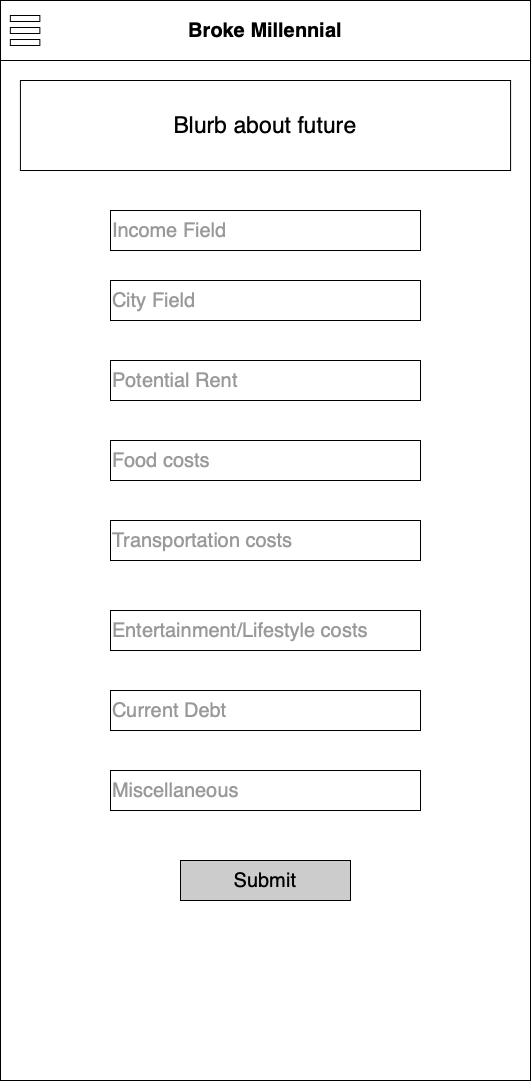

The diagram above was exported from draw.io. Its source (the exported page's mxGraphModel, read from the mxfile embedded in the PNG):
<mxGraphModel dx="1660" dy="1118" grid="1" gridSize="10" guides="1" tooltips="1" connect="1" arrows="1" fold="1" page="1" pageScale="1" pageWidth="850" pageHeight="1100" math="0" shadow="0">
  <root>
    <mxCell id="0" />
    <mxCell id="1" parent="0" />
    <mxCell id="2" value="" style="rounded=0;whiteSpace=wrap;html=1;verticalAlign=middle;" vertex="1" parent="1">
      <mxGeometry x="140" y="60" width="530" height="1080" as="geometry" />
    </mxCell>
    <mxCell id="3" value="&lt;b&gt;&lt;font style=&quot;font-size: 20px&quot;&gt;Broke Millennial&lt;/font&gt;&lt;/b&gt;" style="rounded=0;whiteSpace=wrap;html=1;" vertex="1" parent="1">
      <mxGeometry x="140" y="60" width="530" height="60" as="geometry" />
    </mxCell>
    <mxCell id="4" value="" style="group" vertex="1" connectable="0" parent="1">
      <mxGeometry x="149.83870967741936" y="75" width="29.51612903225806" height="30" as="geometry" />
    </mxCell>
    <mxCell id="5" value="" style="rounded=0;whiteSpace=wrap;html=1;fontSize=20;" vertex="1" parent="4">
      <mxGeometry width="29.51612903225806" height="6" as="geometry" />
    </mxCell>
    <mxCell id="6" value="" style="rounded=0;whiteSpace=wrap;html=1;fontSize=20;" vertex="1" parent="4">
      <mxGeometry y="12" width="29.51612903225806" height="6" as="geometry" />
    </mxCell>
    <mxCell id="7" value="" style="rounded=0;whiteSpace=wrap;html=1;fontSize=20;" vertex="1" parent="4">
      <mxGeometry y="24" width="29.51612903225806" height="6" as="geometry" />
    </mxCell>
    <mxCell id="8" value="&lt;font style=&quot;font-size: 23px&quot;&gt;Blurb about future&lt;/font&gt;" style="rounded=0;whiteSpace=wrap;html=1;fontSize=20;" vertex="1" parent="1">
      <mxGeometry x="159.92000000000002" y="140" width="490.16" height="90" as="geometry" />
    </mxCell>
    <mxCell id="9" value="&lt;font color=&quot;#999999&quot;&gt;City Field&lt;/font&gt;" style="rounded=0;whiteSpace=wrap;html=1;fontSize=20;align=left;" vertex="1" parent="1">
      <mxGeometry x="250" y="340" width="310" height="40" as="geometry" />
    </mxCell>
    <mxCell id="10" value="&lt;font color=&quot;#999999&quot;&gt;Income Field&lt;/font&gt;" style="rounded=0;whiteSpace=wrap;html=1;fontSize=20;align=left;" vertex="1" parent="1">
      <mxGeometry x="250" y="270" width="310" height="40" as="geometry" />
    </mxCell>
    <mxCell id="11" value="&lt;font color=&quot;#999999&quot;&gt;Food costs&lt;/font&gt;" style="rounded=0;whiteSpace=wrap;html=1;fontSize=20;align=left;" vertex="1" parent="1">
      <mxGeometry x="250" y="500" width="310" height="40" as="geometry" />
    </mxCell>
    <mxCell id="12" value="&lt;font color=&quot;#999999&quot;&gt;Potential Rent&amp;nbsp;&lt;/font&gt;" style="rounded=0;whiteSpace=wrap;html=1;fontSize=20;align=left;" vertex="1" parent="1">
      <mxGeometry x="250" y="420" width="310" height="40" as="geometry" />
    </mxCell>
    <mxCell id="13" value="&lt;font color=&quot;#999999&quot;&gt;Transportation costs&lt;/font&gt;" style="rounded=0;whiteSpace=wrap;html=1;fontSize=20;align=left;" vertex="1" parent="1">
      <mxGeometry x="250" y="580" width="310" height="40" as="geometry" />
    </mxCell>
    <mxCell id="14" value="&lt;font color=&quot;#999999&quot;&gt;Entertainment/Lifestyle costs&lt;/font&gt;" style="rounded=0;whiteSpace=wrap;html=1;fontSize=20;align=left;" vertex="1" parent="1">
      <mxGeometry x="250" y="670" width="310" height="40" as="geometry" />
    </mxCell>
    <mxCell id="15" value="&lt;font color=&quot;#999999&quot;&gt;Current Debt&lt;/font&gt;" style="rounded=0;whiteSpace=wrap;html=1;fontSize=20;align=left;" vertex="1" parent="1">
      <mxGeometry x="250" y="750" width="310" height="40" as="geometry" />
    </mxCell>
    <mxCell id="16" value="&lt;font color=&quot;#999999&quot;&gt;Miscellaneous&amp;nbsp;&lt;/font&gt;" style="rounded=0;whiteSpace=wrap;html=1;fontSize=20;align=left;" vertex="1" parent="1">
      <mxGeometry x="250" y="830" width="310" height="40" as="geometry" />
    </mxCell>
    <mxCell id="17" value="Submit" style="rounded=0;whiteSpace=wrap;html=1;fontSize=20;fillColor=#CCCCCC;" vertex="1" parent="1">
      <mxGeometry x="320" y="920" width="170" height="40" as="geometry" />
    </mxCell>
  </root>
</mxGraphModel>